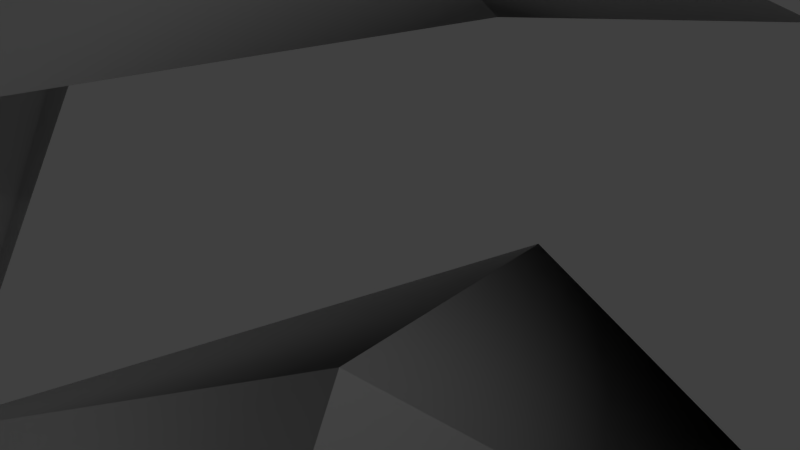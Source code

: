 # Source: PLANT3.blend  (saved by Blender 2.79.0; exported with 4.5.12 LTS)
import bpy
from mathutils import Matrix  # noqa: F401  (used for matrix-valued properties, if any)

bpy.ops.wm.read_factory_settings(use_empty=True)
scene = bpy.context.scene
scene.name = 'Scene'

# ---- collections
col_collection_1 = bpy.data.collections.new('Collection 1'); scene.collection.children.link(col_collection_1)

# ---- materials (node trees are filled in below, after node groups)
mat_jplant31 = bpy.data.materials.new('JPlant31')
mat_jplant31.alpha_threshold = 0.0
mat_jplant31.use_transparent_shadow = False
mat_jplant31.roughness = 0.5

# ---- material node trees

# ---- world
world_world = bpy.data.worlds.new('World'); scene.world = world_world
world_world.color = (0.05088, 0.05088, 0.05088)
world_world.use_sun_shadow = False
world_world.sun_shadow_jitter_overblur = 0.0
world_world.cycles.sampling_method = 'MANUAL'

# ---- cameras
cam_camera = bpy.data.cameras.new('Camera')
cam_camera.clip_end = 100.0
cam_camera.lens = 35.0
cam_camera.sensor_width = 32.0
cam_camera.sensor_height = 18.0
cam_camera.ortho_scale = 7.314
cam_camera.dof.focus_distance = 0.0
cam_camera.dof.aperture_fstop = 128.0

# ---- lights
light_lamp = bpy.data.lights.new('Lamp', 'POINT')
light_lamp.transmission_factor = 0.0
light_lamp.cutoff_distance = 30.0
light_lamp.energy = 100.0
light_lamp.shadow_buffer_clip_start = 1.001
light_lamp.shadow_soft_size = 0.1
light_lamp.shadow_maximum_resolution = 0.006
light_lamp.use_absolute_resolution = True

# ---- meshes
me_group1 = bpy.data.meshes.new('Group1')
me_group1.from_pydata([(-25.31, 12.17, -6.658), (-39.46, 4.972, -17.71), (-30.46, 8.872, -0.05811), (-17.71, 6.172, -0.7581), (-20.11, 8.872, -13.26), (19.24, 5.972, 8.792), (35.34, -1.228, 16.79), (22.99, 2.672, 1.342), (10.69, -0.02794, 4.492), (15.49, 2.672, 16.29), (4.943, -7.328, 9.142), (0.2927, -1.228, 0.7919), (-7.007, -4.528, 4.792), (7.643, -4.528, -3.258), (-8.407, -8.428, -14.91), (17.54, 6.172, -1.308), (26.04, 12.17, 3.142), (29.99, 8.872, -4.208), (22.09, 8.872, 10.54), (41.89, 4.972, 11.59), (17.59, 6.172, -1.308), (14.14, 9.772, -11.46), (6.693, 5.672, -8.408), (-26.96, 9.772, 4.642), (-41.41, -1.528, 11.09), (-22.46, 5.672, 11.29), (-17.71, 6.172, -0.8081), (-30.41, 7.472, -3.308), (-15.06, 12.17, -9.958), (-10.01, 4.972, -27.21), (-23.11, 8.872, -12.31), (-17.71, 6.172, -0.7581), (-7.007, 8.872, -7.608), (-12.16, -1.228, 15.69), (-25.76, -8.428, 27.44), (-6.657, -4.528, 22.04), (-4.857, -7.328, 9.442), (-17.61, -4.528, 9.342), (-0.007347, 2.672, -2.308), (-3.557, -1.228, -21.86), (-8.157, 5.972, -4.458), (-16.26, 2.672, -6.608), (-10.56, -0.02794, 4.742), (24.89, 12.17, -7.508), (38.59, 4.972, -19.11), (19.44, 8.872, -13.91), (17.54, 6.172, -1.308), (30.29, 8.872, -1.108), (22.69, 7.472, -13.21), (10.74, -1.528, -26.91), (9.293, -6.628, 5.692), (1.893, -28.83, 13.64), (0.1427, -28.93, 11.64), (7.893, -6.728, 4.142), (23.24, 3.072, -8.408), (7.443, -5.128, 5.842), (24.04, 2.872, -8.058), (22.94, 2.772, -9.258), (-0.8073, -28.43, 14.29), (-22.36, 3.872, -8.058), (-21.21, 3.872, -9.208), (-8.457, -6.228, 6.092), (-6.957, -6.228, 4.592), (-21.51, 4.172, -8.358), (-6.657, -4.828, 6.442), (-1.457, -28.83, 13.39), (0.3427, -28.83, 11.49), (1.193, -28.43, 14.19)], [], [(4, 1, 0, 3), (31, 28, 29, 30), (15, 18, 19, 16), (7, 8, 5, 6), (36, 33, 34, 35), (11, 14, 12, 10), (47, 44, 43, 46), (16, 19, 17, 15), (20, 48, 49, 21), (27, 24, 23, 26), (3, 0, 1, 2), (32, 29, 28, 31), (40, 42, 38, 39), (37, 34, 33, 36), (26, 23, 24, 25), (40, 39, 41, 42), (5, 8, 9, 6), (21, 49, 22, 20), (46, 43, 44, 45), (62, 66, 65, 61), (56, 54, 55, 50), (64, 67, 66, 62), (63, 64, 62, 60), (55, 53, 52, 58), (53, 50, 51, 52), (54, 57, 53, 55), (59, 61, 64, 63), (57, 56, 50, 53), (55, 58, 51, 50), (61, 65, 67, 64), (60, 62, 61, 59), (10, 13, 14, 11)])
me_group1.polygons.foreach_set('use_smooth', [True] * 32)
_k = set([(0, 1), (0, 3), (5, 6), (5, 8), (10, 11), (11, 14), (15, 16), (16, 19), (20, 21), (21, 49), (23, 24), (23, 26), (28, 29), (28, 31), (33, 34), (33, 36), (39, 40), (40, 42), (43, 44), (43, 46), (50, 51), (50, 53), (50, 55), (50, 56), (52, 53), (53, 55), (53, 57), (54, 55), (55, 58), (59, 61), (60, 62), (61, 62), (61, 64), (61, 65), (62, 64), (62, 66), (63, 64), (64, 67)])
me_group1.attributes.new('sharp_edge', 'BOOLEAN', 'EDGE').data.foreach_set('value', [ (min(e.vertices), max(e.vertices)) in _k for e in me_group1.edges])
_uv = me_group1.uv_layers.new(name='UVMap')
_uv.uv.foreach_set('vector', [0.8438, 0.03125, 0.4688, 0.02344, 0.7812, 0.25, 1.0, 0.3984, 1.0, 0.3984, 0.7812, 0.25, 0.4688, 0.02344, 0.7188, 0.4766, 1.0, 0.3984, 0.8438, 0.03125, 0.4688, 0.02344, 0.7812, 0.25, 0.7188, 0.4766, 1.0, 0.3984, 0.7812, 0.25, 0.4688, 0.02344, 1.0, 0.3984, 0.7812, 0.25, 0.4688, 0.02344, 0.7188, 0.4766, 0.7812, 0.25, 0.4688, 0.02344, 0.7188, 0.4766, 1.0, 0.3984, 0.8438, 0.03125, 0.4688, 0.02344, 0.7812, 0.25, 1.0, 0.3984, 0.7812, 0.25, 0.4688, 0.02344, 0.7188, 0.4766, 1.0, 0.3984, 1.0, 0.3984, 0.8438, 0.03125, 0.4688, 0.02344, 0.7812, 0.25, 0.8438, 0.03125, 0.4688, 0.02344, 0.7812, 0.25, 1.0, 0.3984, 1.0, 0.3984, 0.7812, 0.25, 0.4688, 0.02344, 0.7188, 0.4766, 0.8438, 0.03125, 0.4688, 0.02344, 0.7812, 0.25, 1.0, 0.3984, 0.7812, 0.25, 1.0, 0.3984, 0.8438, 0.03125, 0.4688, 0.02344, 0.8438, 0.03125, 0.4688, 0.02344, 0.7812, 0.25, 1.0, 0.3984, 1.0, 0.3984, 0.7812, 0.25, 0.4688, 0.02344, 0.7188, 0.4766, 0.7812, 0.25, 0.4688, 0.02344, 0.7188, 0.4766, 1.0, 0.3984, 0.7812, 0.25, 1.0, 0.3984, 0.8438, 0.03125, 0.4688, 0.02344, 0.7812, 0.25, 0.4688, 0.02344, 0.7188, 0.4766, 1.0, 0.3984, 1.0, 0.3984, 0.7812, 0.25, 0.4688, 0.02344, 0.7188, 0.4766, 0.3984, 0.8047, 0.3984, 0.8047, 0.3984, 0.8047, 0.3984, 0.8047, 0.3984, 0.8047, 0.3984, 0.8047, 0.3984, 0.8047, 0.3984, 0.8047, 0.3984, 0.8047, 0.3984, 0.8047, 0.3984, 0.8047, 0.3984, 0.8047, 0.3984, 0.8047, 0.3984, 0.8047, 0.3984, 0.8047, 0.3984, 0.8047, 0.3984, 0.8047, 0.3984, 0.8047, 0.3984, 0.8047, 0.3984, 0.8047, 0.3984, 0.8047, 0.3984, 0.8047, 0.3984, 0.8047, 0.3984, 0.8047, 0.3984, 0.8047, 0.3984, 0.8047, 0.3984, 0.8047, 0.3984, 0.8047, 0.3984, 0.8047, 0.3984, 0.8047, 0.3984, 0.8047, 0.3984, 0.8047, 0.3984, 0.8047, 0.3984, 0.8047, 0.3984, 0.8047, 0.3984, 0.8047, 0.3984, 0.8047, 0.3984, 0.8047, 0.3984, 0.8047, 0.3984, 0.8047, 0.3984, 0.8047, 0.3984, 0.8047, 0.3984, 0.8047, 0.3984, 0.8047, 0.3984, 0.8047, 0.3984, 0.8047, 0.3984, 0.8047, 0.3984, 0.8047, 1.0, 0.3984, 0.8438, 0.03125, 0.4688, 0.02344, 0.7812, 0.25])
me_group1.materials.append(mat_jplant31)
me_group1.use_remesh_preserve_volume = False
me_group1.use_remesh_preserve_attributes = False
me_group1.use_mirror_vertex_groups = False
me_group1.update()
me_group1.normals_split_custom_set([tuple(v) for v in zip(*[iter([-0.03428, -0.86, 0.5092, -0.2992, -0.3869, 0.8722, 0.7352, 0.2286, 0.6381, 0.5263, 0.7882, 0.319, -0.4436, 0.8664, 0.2292, 0.4808, -0.726, 0.4917, -0.2384, -0.4923, 0.8372, -0.3646, 0.752, 0.5491, -0.384, 0.4168, 0.8239, 0.1032, 0.5059, 0.8564, -0.09692, 0.6777, 0.7289, 0.828, 0.04293, 0.5591, -0.281, -0.6917, 0.6652, -0.8007, -0.03175, 0.5982, 0.5427, -0.3574, 0.7601, 0.6116, 0.3726, 0.6979, 0.5147, 0.2724, 0.813, 0.5783, 0.4746, 0.6636, 0.1891, 0.7093, 0.6791, 0.8088, -0.4566, 0.3706, 0.7122, -0.3143, 0.6277, -0.4966, -0.01283, 0.8679, -0.243, 0.848, 0.4711, -0.3446, 0.8801, 0.3267, 0.6645, -0.3722, 0.648, 0.4204, 0.2045, 0.884, 0.5084, 0.6897, 0.5156, 0.2479, 0.8497, 0.4654, 0.5437, -0.3422, 0.7664, 0.6098, 0.3929, 0.6884, -0.2747, -0.7134, 0.6446, -0.7986, -0.0609, 0.5987, 0.3217, 0.8863, 0.3332, -0.1457, -0.927, 0.3457, 0.1169, -0.6841, 0.7199, 0.4151, 0.4599, 0.785, -0.4076, 0.1144, 0.906, -0.628, 0.4907, 0.604, 0.6897, -0.6069, 0.3949, 0.3977, 0.05655, 0.9158, -0.2343, 0.8449, 0.4809, 0.7764, 0.03695, 0.6291, -0.4075, 0.2268, 0.8846, -0.06518, 0.7812, 0.6208, 0.4454, -0.811, 0.3793, 0.4846, -0.1888, 0.8541, 0.5085, 0.7545, 0.415, 0.3829, 0.8808, 0.2786, 0.5053, 0.759, 0.4106, 0.3845, 0.883, 0.2693, 0.4284, -0.822, 0.3753, 0.4788, -0.209, 0.8527, -0.4558, -0.06275, 0.8878, -0.5847, 0.4846, 0.6506, 0.4067, -0.8711, 0.2751, 0.7275, -0.2982, 0.618, 0.1435, 0.3851, 0.9116, 0.09895, 0.7794, 0.6186, -0.01463, 0.7921, 0.6102, 0.6675, -0.006756, 0.7446, 0.4884, -0.7156, 0.4993, -0.2565, -0.4853, 0.8359, -0.3611, 0.7642, 0.5345, -0.4406, 0.8693, 0.2242, 0.8293, 0.06883, 0.5546, -0.3705, 0.4344, 0.821, 0.1167, 0.4975, 0.8596, -0.08635, 0.6737, 0.734, 0.5386, -0.3083, 0.7841, -0.6901, -0.303, 0.6572, -0.3643, 0.6786, 0.6378, -0.5797, 0.7584, 0.298, -0.5189, 0.7963, 0.3109, 0.3487, -0.8312, 0.4331, 0.2666, -0.405, 0.8746, -0.4911, 0.3975, 0.7751, -0.8564, -0.2926, -0.4254, -0.6566, -0.6308, -0.4134, -0.7902, -0.5053, -0.3468, -0.6534, -0.6445, -0.3971, 0.2701, 0.1777, 0.9463, 0.112, 0.8167, 0.5661, 0.317, 0.8648, 0.3893, 0.5223, 0.2704, 0.8087, 0.9196, -0.3559, 0.1662, 0.9236, -0.3215, 0.2087, 0.773, -0.4996, -0.391, 0.9295, -0.3093, 0.2009, 0.2261, -0.3334, -0.9152, 0.7071, -0.4998, 0.5003, 0.8402, -0.5316, -0.1069, 0.6443, -0.1304, 0.7536, -0.8968, -0.398, 0.193, -0.6916, 0.7026, 0.1674, -0.909, -0.3731, 0.1856, -0.9187, -0.04372, 0.3925, 0.6845, -0.5872, -0.4321, 0.6673, -0.591, -0.4532, 0.6854, -0.5797, -0.4407, 0.5604, -0.6092, -0.5611, -0.7762, 0.09411, 0.6234, -0.6212, -0.5999, 0.5042, -0.8351, -0.4516, 0.3142, -0.299, 0.3537, 0.8863, -0.6856, 0.6672, 0.2913, -0.3641, 0.8516, 0.377, -0.1256, 0.3829, 0.9152, -0.3445, 0.3122, 0.8854, 0.3479, -0.2424, -0.9057, 0.8728, -0.1791, -0.4541, 0.3473, -0.2543, -0.9026, 0.4554, -0.2154, -0.8639, -0.1843, 0.9071, 0.3785, 0.2642, 0.9322, 0.2476, -0.6808, 0.2098, 0.7018, 0.2692, 0.9314, 0.2451, -0.9024, 0.415, 0.1158, -0.3151, 0.9276, 0.2009, -0.3438, 0.9194, 0.1911, -0.3238, 0.9271, 0.1886, 0.09625, -0.4774, -0.8734, -0.3209, -0.3208, -0.8911, 0.4401, -0.7249, -0.53, -0.3209, -0.3208, -0.8911, 0.4647, 0.8524, 0.2396, -0.02809, -0.9283, 0.3708, 0.05906, -0.5096, 0.8584, 0.6089, 0.5653, 0.5566])] * 3)])

# ---- objects
ob_group1 = bpy.data.objects.new('Group1', me_group1)
ob_lamp = bpy.data.objects.new('Lamp', light_lamp)
ob_camera = bpy.data.objects.new('Camera', cam_camera)

# ---- transforms, parenting, visibility, modifiers, constraints
ob_group1.location = (2.384e-07, 1.915, 5.583)
ob_group1.rotation_euler = (3.142, -0.0, 0.0)
ob_group1.lineart.crease_threshold = 0.0
ob_lamp.location = (4.076, -3.989, 6.589)
ob_lamp.rotation_euler = (-0.7412, -1.27, 2.954)
ob_lamp.lock_rotations_4d = False
ob_lamp.empty_display_type = 'ARROWS'
ob_lamp.color = (0.0, 0.0, 0.0, 0.0)
ob_lamp.lineart.crease_threshold = 0.0
ob_camera.location = (7.481, -3.429, -0.9244)
ob_camera.rotation_euler = (2.68, -0.8149, -4.637e-08)
ob_camera.lock_rotations_4d = False
ob_camera.empty_display_type = 'ARROWS'
ob_camera.color = (0.0, 0.0, 0.0, 0.0)
ob_camera.display_type = 'WIRE'
ob_camera.lineart.crease_threshold = 0.0

# ---- collection membership
col_collection_1.objects.link(ob_group1)
col_collection_1.objects.link(ob_lamp)
col_collection_1.objects.link(ob_camera)

# ---- scene / render settings (as saved in the file)
scene.camera = ob_camera
scene.frame_start = 1; scene.frame_end = 250; scene.frame_set(1)
scene.render.engine = 'BLENDER_EEVEE_NEXT'
scene.render.resolution_percentage = 50
scene.render.dither_intensity = 0.0
scene.cycles.use_denoising = False
scene.cycles.samples = 128
scene.cycles.sampling_pattern = 'TABULATED_SOBOL'
scene.cycles.use_adaptive_sampling = False
scene.cycles.use_light_tree = False
scene.cycles.blur_glossy = 0.0
scene.cycles.sample_clamp_indirect = 0.0
scene.view_settings.view_transform = 'Standard'
bpy.context.view_layer.update()
